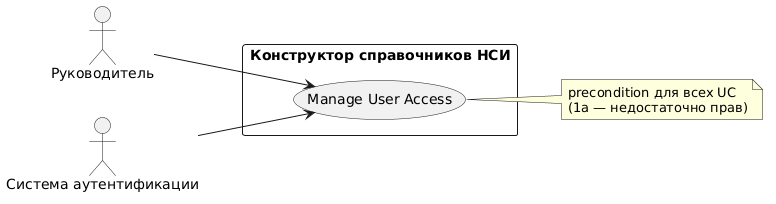

The diagram above was rendered by PlantUML. Its source (embedded in the PNG):
@startuml
left to right direction

actor "Руководитель" as RM
actor "Система аутентификации" as Auth

rectangle "Конструктор справочников НСИ" {
  usecase "Manage User Access" as UC15
}

RM --> UC15
Auth --> UC15

note right of UC15
  precondition для всех UC
  (1a — недостаточно прав)
end note
@enduml